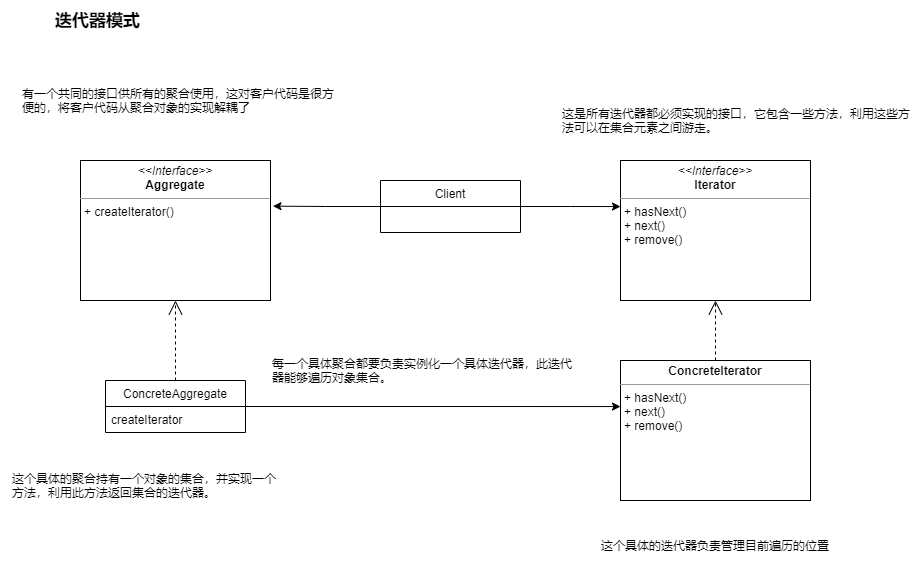

The diagram above was exported from draw.io. Its source (the exported page's mxGraphModel, read from the mxfile embedded in the PNG):
<mxGraphModel dx="1185" dy="721" grid="1" gridSize="10" guides="1" tooltips="1" connect="1" arrows="1" fold="1" page="1" pageScale="1" pageWidth="827" pageHeight="1169" math="0" shadow="0">
  <root>
    <mxCell id="0" />
    <mxCell id="1" parent="0" />
    <mxCell id="W2LTVpQTbpoAokB7RSfl-1" value="&lt;p style=&quot;margin: 0px ; margin-top: 4px ; text-align: center&quot;&gt;&lt;i&gt;&amp;lt;&amp;lt;Interface&amp;gt;&amp;gt;&lt;/i&gt;&lt;br&gt;&lt;b&gt;Aggregate&lt;/b&gt;&lt;/p&gt;&lt;hr size=&quot;1&quot;&gt;&lt;p style=&quot;margin: 0px ; margin-left: 4px&quot;&gt;+ createIterator()&lt;/p&gt;" style="verticalAlign=top;align=left;overflow=fill;fontSize=12;fontFamily=Helvetica;html=1;" vertex="1" parent="1">
      <mxGeometry x="140" y="600" width="190" height="140" as="geometry" />
    </mxCell>
    <mxCell id="W2LTVpQTbpoAokB7RSfl-14" style="edgeStyle=orthogonalEdgeStyle;rounded=0;orthogonalLoop=1;jettySize=auto;html=1;entryX=0;entryY=0.329;entryDx=0;entryDy=0;entryPerimeter=0;" edge="1" parent="1" source="W2LTVpQTbpoAokB7RSfl-2" target="W2LTVpQTbpoAokB7RSfl-7">
      <mxGeometry relative="1" as="geometry" />
    </mxCell>
    <mxCell id="W2LTVpQTbpoAokB7RSfl-2" value="ConcreteAggregate" style="swimlane;fontStyle=0;childLayout=stackLayout;horizontal=1;startSize=26;fillColor=none;horizontalStack=0;resizeParent=1;resizeParentMax=0;resizeLast=0;collapsible=1;marginBottom=0;" vertex="1" parent="1">
      <mxGeometry x="165" y="820" width="140" height="52" as="geometry" />
    </mxCell>
    <mxCell id="W2LTVpQTbpoAokB7RSfl-3" value="createIterator" style="text;strokeColor=none;fillColor=none;align=left;verticalAlign=top;spacingLeft=4;spacingRight=4;overflow=hidden;rotatable=0;points=[[0,0.5],[1,0.5]];portConstraint=eastwest;" vertex="1" parent="W2LTVpQTbpoAokB7RSfl-2">
      <mxGeometry y="26" width="140" height="26" as="geometry" />
    </mxCell>
    <mxCell id="W2LTVpQTbpoAokB7RSfl-6" value="&lt;p style=&quot;margin: 0px ; margin-top: 4px ; text-align: center&quot;&gt;&lt;i&gt;&amp;lt;&amp;lt;Interface&amp;gt;&amp;gt;&lt;/i&gt;&lt;br&gt;&lt;b&gt;Iterator&lt;/b&gt;&lt;/p&gt;&lt;hr size=&quot;1&quot;&gt;&lt;p style=&quot;margin: 0px ; margin-left: 4px&quot;&gt;+ hasNext()&lt;/p&gt;&lt;p style=&quot;margin: 0px ; margin-left: 4px&quot;&gt;+ next()&lt;/p&gt;&lt;p style=&quot;margin: 0px ; margin-left: 4px&quot;&gt;+ remove()&lt;/p&gt;" style="verticalAlign=top;align=left;overflow=fill;fontSize=12;fontFamily=Helvetica;html=1;" vertex="1" parent="1">
      <mxGeometry x="680" y="600" width="190" height="140" as="geometry" />
    </mxCell>
    <mxCell id="W2LTVpQTbpoAokB7RSfl-7" value="&lt;p style=&quot;margin: 0px ; margin-top: 4px ; text-align: center&quot;&gt;&lt;b&gt;ConcreteIterator&lt;/b&gt;&lt;/p&gt;&lt;hr size=&quot;1&quot;&gt;&lt;p style=&quot;margin: 0px ; margin-left: 4px&quot;&gt;+ hasNext()&lt;/p&gt;&lt;p style=&quot;margin: 0px ; margin-left: 4px&quot;&gt;+ next()&lt;/p&gt;&lt;p style=&quot;margin: 0px ; margin-left: 4px&quot;&gt;+ remove()&lt;/p&gt;" style="verticalAlign=top;align=left;overflow=fill;fontSize=12;fontFamily=Helvetica;html=1;" vertex="1" parent="1">
      <mxGeometry x="680" y="800" width="190" height="140" as="geometry" />
    </mxCell>
    <mxCell id="W2LTVpQTbpoAokB7RSfl-10" style="edgeStyle=orthogonalEdgeStyle;rounded=0;orthogonalLoop=1;jettySize=auto;html=1;entryX=1.013;entryY=0.326;entryDx=0;entryDy=0;entryPerimeter=0;" edge="1" parent="1" source="W2LTVpQTbpoAokB7RSfl-8" target="W2LTVpQTbpoAokB7RSfl-1">
      <mxGeometry relative="1" as="geometry" />
    </mxCell>
    <mxCell id="W2LTVpQTbpoAokB7RSfl-11" value="" style="edgeStyle=orthogonalEdgeStyle;rounded=0;orthogonalLoop=1;jettySize=auto;html=1;entryX=0;entryY=0.329;entryDx=0;entryDy=0;entryPerimeter=0;" edge="1" parent="1" source="W2LTVpQTbpoAokB7RSfl-8" target="W2LTVpQTbpoAokB7RSfl-6">
      <mxGeometry relative="1" as="geometry">
        <mxPoint x="670" y="660" as="targetPoint" />
      </mxGeometry>
    </mxCell>
    <mxCell id="W2LTVpQTbpoAokB7RSfl-8" value="Client" style="swimlane;fontStyle=0;childLayout=stackLayout;horizontal=1;startSize=26;fillColor=none;horizontalStack=0;resizeParent=1;resizeParentMax=0;resizeLast=0;collapsible=1;marginBottom=0;" vertex="1" parent="1">
      <mxGeometry x="440" y="620" width="140" height="52" as="geometry" />
    </mxCell>
    <mxCell id="W2LTVpQTbpoAokB7RSfl-13" value="" style="endArrow=open;endSize=12;dashed=1;html=1;rounded=0;exitX=0.5;exitY=0;exitDx=0;exitDy=0;entryX=0.5;entryY=1;entryDx=0;entryDy=0;" edge="1" parent="1" source="W2LTVpQTbpoAokB7RSfl-2" target="W2LTVpQTbpoAokB7RSfl-1">
      <mxGeometry width="160" relative="1" as="geometry">
        <mxPoint x="510" y="770" as="sourcePoint" />
        <mxPoint x="670" y="770" as="targetPoint" />
      </mxGeometry>
    </mxCell>
    <mxCell id="W2LTVpQTbpoAokB7RSfl-15" value="" style="endArrow=open;endSize=12;dashed=1;html=1;rounded=0;exitX=0.5;exitY=0;exitDx=0;exitDy=0;entryX=0.5;entryY=1;entryDx=0;entryDy=0;" edge="1" parent="1" source="W2LTVpQTbpoAokB7RSfl-7" target="W2LTVpQTbpoAokB7RSfl-6">
      <mxGeometry width="160" relative="1" as="geometry">
        <mxPoint x="510" y="770" as="sourcePoint" />
        <mxPoint x="670" y="770" as="targetPoint" />
      </mxGeometry>
    </mxCell>
    <mxCell id="W2LTVpQTbpoAokB7RSfl-16" value="有一个共同的接口供所有的聚合使用，这对客户代码是很方便的，将客户代码从聚合对象的实现解耦了" style="text;html=1;strokeColor=none;fillColor=none;align=left;verticalAlign=middle;whiteSpace=wrap;rounded=0;" vertex="1" parent="1">
      <mxGeometry x="80" y="510" width="320" height="60" as="geometry" />
    </mxCell>
    <mxCell id="W2LTVpQTbpoAokB7RSfl-17" value="这是所有迭代器都必须实现的接口，它包含一些方法，利用这些方法可以在集合元素之间游走。" style="text;html=1;strokeColor=none;fillColor=none;align=left;verticalAlign=middle;whiteSpace=wrap;rounded=0;" vertex="1" parent="1">
      <mxGeometry x="620" y="540" width="360" height="40" as="geometry" />
    </mxCell>
    <mxCell id="W2LTVpQTbpoAokB7RSfl-18" value="这个具体的聚合持有一个对象的集合，并实现一个方法，利用此方法返回集合的迭代器。" style="text;html=1;strokeColor=none;fillColor=none;align=left;verticalAlign=middle;whiteSpace=wrap;rounded=0;" vertex="1" parent="1">
      <mxGeometry x="70" y="900" width="270" height="50" as="geometry" />
    </mxCell>
    <mxCell id="W2LTVpQTbpoAokB7RSfl-19" value="这个具体的迭代器负责管理目前遍历的位置" style="text;html=1;strokeColor=none;fillColor=none;align=center;verticalAlign=middle;whiteSpace=wrap;rounded=0;" vertex="1" parent="1">
      <mxGeometry x="635" y="960" width="280" height="50" as="geometry" />
    </mxCell>
    <mxCell id="W2LTVpQTbpoAokB7RSfl-20" value="每一个具体聚合都要负责实例化一个具体迭代器，此迭代器能够遍历对象集合。" style="text;html=1;strokeColor=none;fillColor=none;align=left;verticalAlign=middle;whiteSpace=wrap;rounded=0;" vertex="1" parent="1">
      <mxGeometry x="330" y="790" width="306" height="40" as="geometry" />
    </mxCell>
    <mxCell id="W2LTVpQTbpoAokB7RSfl-21" value="&lt;b&gt;&lt;font style=&quot;font-size: 17px&quot;&gt;迭代器模式&lt;/font&gt;&lt;/b&gt;" style="text;html=1;strokeColor=none;fillColor=none;align=center;verticalAlign=middle;whiteSpace=wrap;rounded=0;" vertex="1" parent="1">
      <mxGeometry x="60" y="440" width="195" height="40" as="geometry" />
    </mxCell>
  </root>
</mxGraphModel>